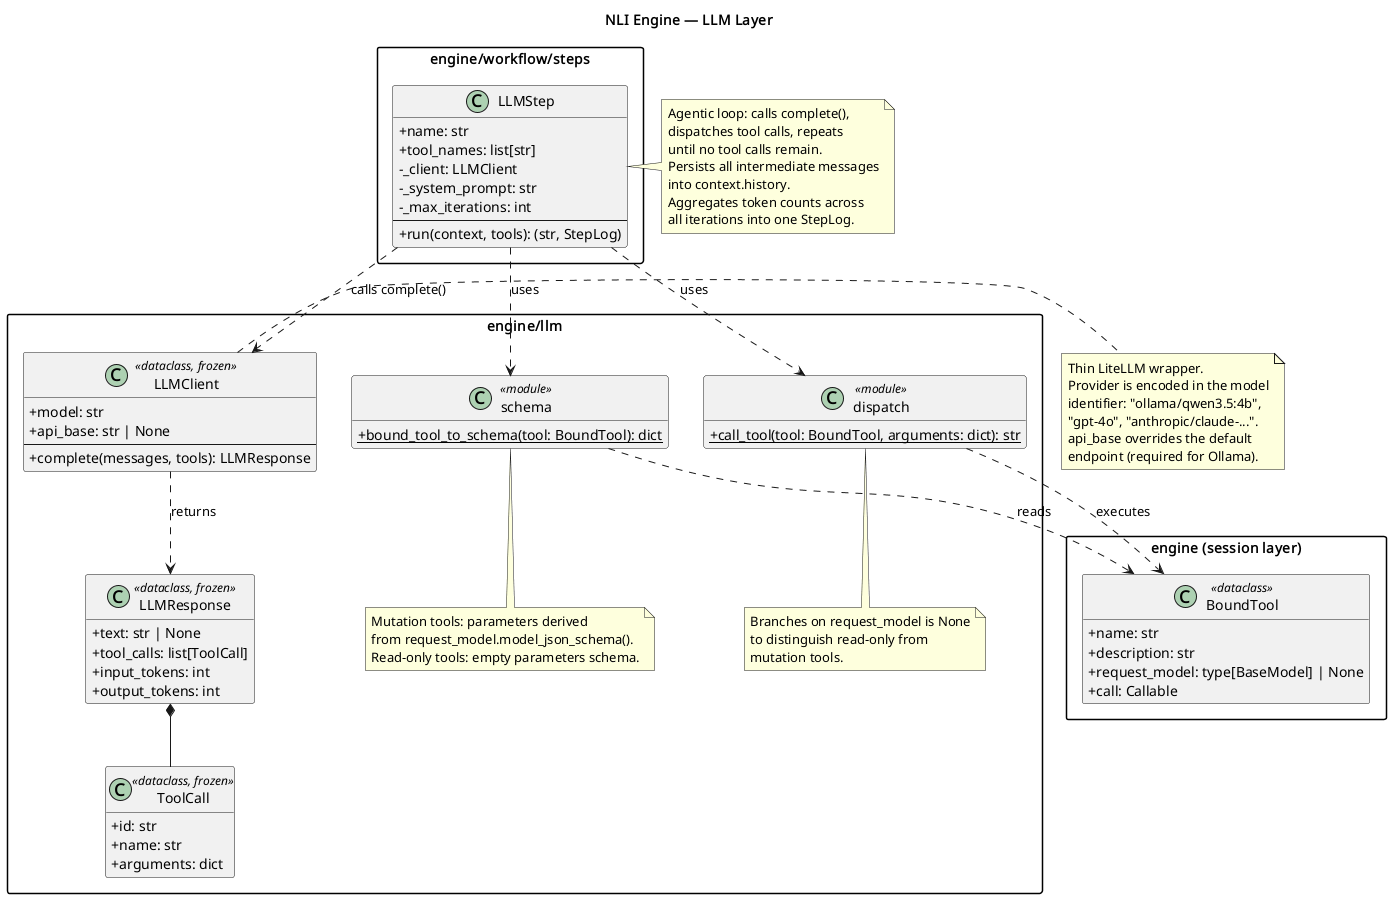

The diagram above was rendered by PlantUML. Its source (embedded in the PNG):
@startuml llm_layer
title NLI Engine — LLM Layer

skinparam classAttributeIconSize 0
skinparam packageStyle rectangle
hide empty members

package "engine/llm" {

    class LLMClient <<dataclass, frozen>> {
        + model: str
        + api_base: str | None
        --
        + complete(messages, tools): LLMResponse
    }

    class LLMResponse <<dataclass, frozen>> {
        + text: str | None
        + tool_calls: list[ToolCall]
        + input_tokens: int
        + output_tokens: int
    }

    class ToolCall <<dataclass, frozen>> {
        + id: str
        + name: str
        + arguments: dict
    }

    class schema <<module>> {
        + {static} bound_tool_to_schema(tool: BoundTool): dict
    }

    class dispatch <<module>> {
        + {static} call_tool(tool: BoundTool, arguments: dict): str
    }

    note bottom of schema
      Mutation tools: parameters derived
      from request_model.model_json_schema().
      Read-only tools: empty parameters schema.
    end note

    note bottom of dispatch
      Branches on request_model is None
      to distinguish read-only from
      mutation tools.
    end note
}

package "engine/workflow/steps" {
    class LLMStep {
        + name: str
        + tool_names: list[str]
        - _client: LLMClient
        - _system_prompt: str
        - _max_iterations: int
        --
        + run(context, tools): (str, StepLog)
    }
}

package "engine (session layer)" {
    class BoundTool <<dataclass>> {
        + name: str
        + description: str
        + request_model: type[BaseModel] | None
        + call: Callable
    }
}

LLMResponse *-- ToolCall
LLMClient ..> LLMResponse : returns

LLMStep ..> LLMClient : calls complete()
LLMStep ..> schema : uses
LLMStep ..> dispatch : uses

schema ..> BoundTool : reads
dispatch ..> BoundTool : executes

note right of LLMClient
  Thin LiteLLM wrapper.
  Provider is encoded in the model
  identifier: "ollama/qwen3.5:4b",
  "gpt-4o", "anthropic/claude-...".
  api_base overrides the default
  endpoint (required for Ollama).
end note

note right of LLMStep
  Agentic loop: calls complete(),
  dispatches tool calls, repeats
  until no tool calls remain.
  Persists all intermediate messages
  into context.history.
  Aggregates token counts across
  all iterations into one StepLog.
end note

@enduml